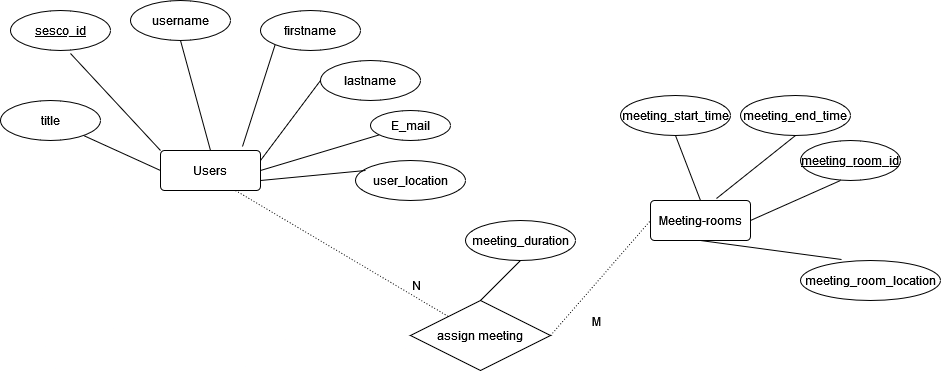

The diagram above was exported from draw.io. Its source (the exported page's mxGraphModel, read from the mxfile embedded in the PNG):
<mxGraphModel dx="1050" dy="530" grid="0" gridSize="10" guides="1" tooltips="1" connect="1" arrows="1" fold="1" page="1" pageScale="1" pageWidth="850" pageHeight="1100" background="#ffffff" math="0" shadow="0">
  <root>
    <mxCell id="0" />
    <mxCell id="1" parent="0" />
    <mxCell id="tNqPaAV5JJoYp5X6O8xu-58" style="rounded=0;orthogonalLoop=1;jettySize=auto;html=1;exitX=0.5;exitY=1;exitDx=0;exitDy=0;endArrow=none;endFill=0;entryX=0.293;entryY=-0.025;entryDx=0;entryDy=0;entryPerimeter=0;" parent="1" source="oQmBnucZBpfg3dNe_lZw-5" target="tNqPaAV5JJoYp5X6O8xu-19" edge="1">
      <mxGeometry relative="1" as="geometry">
        <mxPoint x="800" y="420" as="targetPoint" />
      </mxGeometry>
    </mxCell>
    <mxCell id="oQmBnucZBpfg3dNe_lZw-5" value="Meeting-rooms" style="rounded=1;arcSize=10;whiteSpace=wrap;html=1;align=center;" parent="1" vertex="1">
      <mxGeometry x="680" y="250" width="100" height="40" as="geometry" />
    </mxCell>
    <mxCell id="oQmBnucZBpfg3dNe_lZw-7" value="sesco_id" style="ellipse;whiteSpace=wrap;html=1;align=center;fontStyle=4;" parent="1" vertex="1">
      <mxGeometry x="40" y="60" width="100" height="40" as="geometry" />
    </mxCell>
    <mxCell id="oQmBnucZBpfg3dNe_lZw-10" value="" style="endArrow=none;html=1;rounded=0;entryX=0;entryY=0;entryDx=0;entryDy=0;exitX=0.6;exitY=1.075;exitDx=0;exitDy=0;exitPerimeter=0;" parent="1" source="oQmBnucZBpfg3dNe_lZw-7" target="oQmBnucZBpfg3dNe_lZw-58" edge="1">
      <mxGeometry relative="1" as="geometry">
        <mxPoint x="270" y="10" as="sourcePoint" />
        <mxPoint x="172.5" y="170" as="targetPoint" />
      </mxGeometry>
    </mxCell>
    <mxCell id="oQmBnucZBpfg3dNe_lZw-58" value="Users" style="rounded=1;arcSize=10;whiteSpace=wrap;html=1;align=center;" parent="1" vertex="1">
      <mxGeometry x="190" y="200" width="100" height="40" as="geometry" />
    </mxCell>
    <mxCell id="oQmBnucZBpfg3dNe_lZw-62" value="meeting_end_time" style="ellipse;whiteSpace=wrap;html=1;align=center;" parent="1" vertex="1">
      <mxGeometry x="770" y="145" width="110" height="40" as="geometry" />
    </mxCell>
    <mxCell id="oQmBnucZBpfg3dNe_lZw-65" value="username" style="ellipse;whiteSpace=wrap;html=1;align=center;" parent="1" vertex="1">
      <mxGeometry x="160" y="50" width="100" height="40" as="geometry" />
    </mxCell>
    <mxCell id="oQmBnucZBpfg3dNe_lZw-66" value="firstname" style="ellipse;whiteSpace=wrap;html=1;align=center;" parent="1" vertex="1">
      <mxGeometry x="290" y="60" width="100" height="40" as="geometry" />
    </mxCell>
    <mxCell id="oQmBnucZBpfg3dNe_lZw-67" value="meeting_start_time" style="ellipse;whiteSpace=wrap;html=1;align=center;" parent="1" vertex="1">
      <mxGeometry x="650" y="145" width="110" height="40" as="geometry" />
    </mxCell>
    <mxCell id="oQmBnucZBpfg3dNe_lZw-68" value="lastname" style="ellipse;whiteSpace=wrap;html=1;align=center;" parent="1" vertex="1">
      <mxGeometry x="350" y="110" width="100" height="40" as="geometry" />
    </mxCell>
    <mxCell id="oQmBnucZBpfg3dNe_lZw-69" value="assign meeting" style="shape=rhombus;perimeter=rhombusPerimeter;whiteSpace=wrap;html=1;align=center;" parent="1" vertex="1">
      <mxGeometry x="440" y="350" width="140" height="70" as="geometry" />
    </mxCell>
    <mxCell id="tNqPaAV5JJoYp5X6O8xu-1" value="user_location" style="ellipse;whiteSpace=wrap;html=1;" parent="1" vertex="1">
      <mxGeometry x="385" y="210" width="110" height="40" as="geometry" />
    </mxCell>
    <mxCell id="tNqPaAV5JJoYp5X6O8xu-2" value="" style="endArrow=none;html=1;rounded=0;entryX=0.091;entryY=0.25;entryDx=0;entryDy=0;exitX=1;exitY=0.75;exitDx=0;exitDy=0;entryPerimeter=0;" parent="1" source="oQmBnucZBpfg3dNe_lZw-58" target="tNqPaAV5JJoYp5X6O8xu-1" edge="1">
      <mxGeometry relative="1" as="geometry">
        <mxPoint x="335" y="220" as="sourcePoint" />
        <mxPoint x="450" y="257" as="targetPoint" />
      </mxGeometry>
    </mxCell>
    <mxCell id="tNqPaAV5JJoYp5X6O8xu-4" value="" style="endArrow=none;html=1;rounded=0;entryX=0;entryY=0.5;entryDx=0;entryDy=0;exitX=1;exitY=0.25;exitDx=0;exitDy=0;" parent="1" source="oQmBnucZBpfg3dNe_lZw-58" target="oQmBnucZBpfg3dNe_lZw-68" edge="1">
      <mxGeometry relative="1" as="geometry">
        <mxPoint x="320" y="220" as="sourcePoint" />
        <mxPoint x="435" y="257" as="targetPoint" />
      </mxGeometry>
    </mxCell>
    <mxCell id="tNqPaAV5JJoYp5X6O8xu-5" value="" style="endArrow=none;html=1;rounded=0;entryX=0.82;entryY=-0.1;entryDx=0;entryDy=0;exitX=0;exitY=1;exitDx=0;exitDy=0;entryPerimeter=0;" parent="1" source="oQmBnucZBpfg3dNe_lZw-66" target="oQmBnucZBpfg3dNe_lZw-58" edge="1">
      <mxGeometry relative="1" as="geometry">
        <mxPoint x="160" y="183" as="sourcePoint" />
        <mxPoint x="275" y="220" as="targetPoint" />
      </mxGeometry>
    </mxCell>
    <mxCell id="tNqPaAV5JJoYp5X6O8xu-6" value="" style="endArrow=none;html=1;rounded=0;entryX=0.5;entryY=0;entryDx=0;entryDy=0;exitX=0.5;exitY=1;exitDx=0;exitDy=0;" parent="1" source="oQmBnucZBpfg3dNe_lZw-65" target="oQmBnucZBpfg3dNe_lZw-58" edge="1">
      <mxGeometry relative="1" as="geometry">
        <mxPoint x="170" y="193" as="sourcePoint" />
        <mxPoint x="285" y="230" as="targetPoint" />
      </mxGeometry>
    </mxCell>
    <mxCell id="tNqPaAV5JJoYp5X6O8xu-10" value="" style="endArrow=none;html=1;rounded=0;exitX=0.5;exitY=1;exitDx=0;exitDy=0;entryX=0.5;entryY=0;entryDx=0;entryDy=0;" parent="1" source="oQmBnucZBpfg3dNe_lZw-67" target="oQmBnucZBpfg3dNe_lZw-5" edge="1">
      <mxGeometry relative="1" as="geometry">
        <mxPoint x="731.8" y="186" as="sourcePoint" />
        <mxPoint x="802" y="250" as="targetPoint" />
      </mxGeometry>
    </mxCell>
    <mxCell id="tNqPaAV5JJoYp5X6O8xu-11" value="" style="endArrow=none;html=1;rounded=0;exitX=0.66;exitY=-0.05;exitDx=0;exitDy=0;exitPerimeter=0;entryX=0.5;entryY=1;entryDx=0;entryDy=0;" parent="1" source="oQmBnucZBpfg3dNe_lZw-5" target="oQmBnucZBpfg3dNe_lZw-62" edge="1">
      <mxGeometry relative="1" as="geometry">
        <mxPoint x="860" y="250" as="sourcePoint" />
        <mxPoint x="922" y="320" as="targetPoint" />
      </mxGeometry>
    </mxCell>
    <mxCell id="tNqPaAV5JJoYp5X6O8xu-13" value="" style="endArrow=none;html=1;rounded=0;exitX=1;exitY=0.5;exitDx=0;exitDy=0;" parent="1" source="oQmBnucZBpfg3dNe_lZw-58" target="tNqPaAV5JJoYp5X6O8xu-14" edge="1">
      <mxGeometry relative="1" as="geometry">
        <mxPoint x="310" y="200" as="sourcePoint" />
        <mxPoint x="430" y="170" as="targetPoint" />
      </mxGeometry>
    </mxCell>
    <mxCell id="tNqPaAV5JJoYp5X6O8xu-14" value="E_mail" style="ellipse;whiteSpace=wrap;html=1;" parent="1" vertex="1">
      <mxGeometry x="400" y="160" width="80" height="30" as="geometry" />
    </mxCell>
    <mxCell id="tNqPaAV5JJoYp5X6O8xu-19" value="meeting_room_location" style="ellipse;whiteSpace=wrap;html=1;align=center;" parent="1" vertex="1">
      <mxGeometry x="830" y="310" width="140" height="40" as="geometry" />
    </mxCell>
    <mxCell id="tNqPaAV5JJoYp5X6O8xu-24" value="" style="endArrow=none;html=1;rounded=0;entryX=0.4;entryY=1;entryDx=0;entryDy=0;exitX=1;exitY=0.5;exitDx=0;exitDy=0;entryPerimeter=0;" parent="1" source="oQmBnucZBpfg3dNe_lZw-5" target="tNqPaAV5JJoYp5X6O8xu-56" edge="1">
      <mxGeometry relative="1" as="geometry">
        <mxPoint x="858" y="360" as="sourcePoint" />
        <mxPoint x="867.5" y="282" as="targetPoint" />
      </mxGeometry>
    </mxCell>
    <mxCell id="tNqPaAV5JJoYp5X6O8xu-30" value="" style="endArrow=none;html=1;rounded=0;entryX=0;entryY=0.5;entryDx=0;entryDy=0;" parent="1" source="tNqPaAV5JJoYp5X6O8xu-31" target="oQmBnucZBpfg3dNe_lZw-58" edge="1">
      <mxGeometry relative="1" as="geometry">
        <mxPoint x="90" y="220" as="sourcePoint" />
        <mxPoint x="180" y="200" as="targetPoint" />
      </mxGeometry>
    </mxCell>
    <mxCell id="tNqPaAV5JJoYp5X6O8xu-31" value="title" style="ellipse;whiteSpace=wrap;html=1;align=center;" parent="1" vertex="1">
      <mxGeometry x="30" y="150" width="100" height="40" as="geometry" />
    </mxCell>
    <mxCell id="tNqPaAV5JJoYp5X6O8xu-42" value="" style="endArrow=none;html=1;rounded=0;dashed=1;dashPattern=1 2;entryX=0;entryY=0.5;entryDx=0;entryDy=0;exitX=1;exitY=0.5;exitDx=0;exitDy=0;" parent="1" source="oQmBnucZBpfg3dNe_lZw-69" target="oQmBnucZBpfg3dNe_lZw-5" edge="1">
      <mxGeometry relative="1" as="geometry">
        <mxPoint x="560" y="420" as="sourcePoint" />
        <mxPoint x="720" y="420" as="targetPoint" />
      </mxGeometry>
    </mxCell>
    <mxCell id="tNqPaAV5JJoYp5X6O8xu-43" value="M" style="resizable=0;html=1;whiteSpace=wrap;align=left;verticalAlign=bottom;" parent="tNqPaAV5JJoYp5X6O8xu-42" connectable="0" vertex="1">
      <mxGeometry x="-1" relative="1" as="geometry">
        <mxPoint x="40" y="-5" as="offset" />
      </mxGeometry>
    </mxCell>
    <mxCell id="tNqPaAV5JJoYp5X6O8xu-54" value="" style="endArrow=none;html=1;rounded=0;dashed=1;dashPattern=1 2;exitX=0.75;exitY=1;exitDx=0;exitDy=0;" parent="1" source="oQmBnucZBpfg3dNe_lZw-58" target="oQmBnucZBpfg3dNe_lZw-69" edge="1">
      <mxGeometry relative="1" as="geometry">
        <mxPoint x="250" y="290" as="sourcePoint" />
        <mxPoint x="410" y="290" as="targetPoint" />
      </mxGeometry>
    </mxCell>
    <mxCell id="tNqPaAV5JJoYp5X6O8xu-55" value="N" style="resizable=0;html=1;whiteSpace=wrap;align=right;verticalAlign=bottom;" parent="tNqPaAV5JJoYp5X6O8xu-54" connectable="0" vertex="1">
      <mxGeometry x="1" relative="1" as="geometry">
        <mxPoint x="-26" y="-22" as="offset" />
      </mxGeometry>
    </mxCell>
    <mxCell id="tNqPaAV5JJoYp5X6O8xu-56" value="meeting_room_id" style="ellipse;whiteSpace=wrap;html=1;align=center;fontStyle=4;" parent="1" vertex="1">
      <mxGeometry x="830" y="190" width="100" height="40" as="geometry" />
    </mxCell>
    <mxCell id="PJXExkoArv1vqttOhDMc-2" value="" style="endArrow=none;html=1;rounded=0;exitX=0.5;exitY=0;exitDx=0;exitDy=0;entryX=0.5;entryY=1;entryDx=0;entryDy=0;" parent="1" source="oQmBnucZBpfg3dNe_lZw-69" target="PJXExkoArv1vqttOhDMc-3" edge="1">
      <mxGeometry relative="1" as="geometry">
        <mxPoint x="300" y="240" as="sourcePoint" />
        <mxPoint x="530" y="310" as="targetPoint" />
      </mxGeometry>
    </mxCell>
    <mxCell id="PJXExkoArv1vqttOhDMc-3" value="meeting_duration" style="ellipse;whiteSpace=wrap;html=1;" parent="1" vertex="1">
      <mxGeometry x="495" y="270" width="110" height="40" as="geometry" />
    </mxCell>
  </root>
</mxGraphModel>